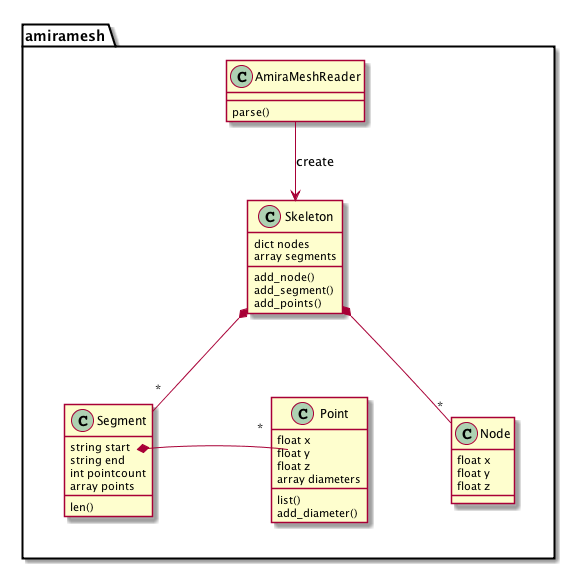

The diagram above was rendered by PlantUML. Its source (embedded in the PNG):
@startuml
  hide empty members

package amiramesh {


  class AmiraMeshReader {
    parse()
  }

  class Skeleton {
    dict nodes
    array segments
    add_node()
    add_segment()
    add_points()
  }

  class Node {
    float x
    float y
    float z
  }

  class Segment {
    string start
    string end
    int pointcount
    array points
    len()
  }

  class Point {
    float x
    float y
    float z
    array diameters
    list()
    add_diameter()
  }

  AmiraMeshReader --> Skeleton : create
  Skeleton *-- "*" Node
  Skeleton *-- "*" Segment
  Segment  -r--* "*" Point

}

@enduml